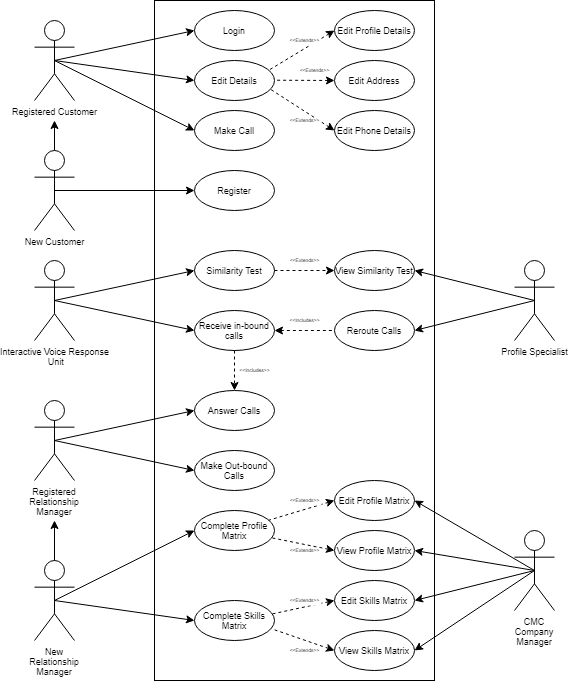

The diagram above was exported from draw.io. Its source (the exported page's mxGraphModel, read from the mxfile embedded in the PNG):
<mxGraphModel dx="1422" dy="739" grid="1" gridSize="10" guides="1" tooltips="1" connect="1" arrows="1" fold="1" page="1" pageScale="1" pageWidth="850" pageHeight="1100" math="0" shadow="0">
  <root>
    <mxCell id="0" />
    <mxCell id="1" parent="0" />
    <mxCell id="DPQ3zdD57wQ2gXuJINXN-1" value="" style="rounded=0;whiteSpace=wrap;html=1;fillColor=none;fontSize=9;" vertex="1" parent="1">
      <mxGeometry x="320" y="40" width="280" height="680" as="geometry" />
    </mxCell>
    <mxCell id="DPQ3zdD57wQ2gXuJINXN-2" value="Login" style="ellipse;whiteSpace=wrap;html=1;fillColor=none;fontSize=9;" vertex="1" parent="1">
      <mxGeometry x="360" y="50" width="80" height="40" as="geometry" />
    </mxCell>
    <mxCell id="DPQ3zdD57wQ2gXuJINXN-3" value="Edit Details" style="ellipse;whiteSpace=wrap;html=1;fillColor=none;fontSize=9;" vertex="1" parent="1">
      <mxGeometry x="360" y="100" width="80" height="40" as="geometry" />
    </mxCell>
    <mxCell id="DPQ3zdD57wQ2gXuJINXN-4" value="Register" style="ellipse;whiteSpace=wrap;html=1;fillColor=none;fontSize=9;" vertex="1" parent="1">
      <mxGeometry x="360" y="210" width="80" height="40" as="geometry" />
    </mxCell>
    <mxCell id="DPQ3zdD57wQ2gXuJINXN-5" value="Make Call" style="ellipse;whiteSpace=wrap;html=1;fillColor=none;fontSize=9;" vertex="1" parent="1">
      <mxGeometry x="360" y="150" width="80" height="40" as="geometry" />
    </mxCell>
    <mxCell id="DPQ3zdD57wQ2gXuJINXN-67" style="edgeStyle=orthogonalEdgeStyle;rounded=0;orthogonalLoop=1;jettySize=auto;html=1;exitX=1;exitY=0.5;exitDx=0;exitDy=0;entryX=0;entryY=0.5;entryDx=0;entryDy=0;fontSize=9;dashed=1;" edge="1" parent="1" source="DPQ3zdD57wQ2gXuJINXN-6" target="DPQ3zdD57wQ2gXuJINXN-7">
      <mxGeometry relative="1" as="geometry" />
    </mxCell>
    <mxCell id="DPQ3zdD57wQ2gXuJINXN-6" value="Similarity Test" style="ellipse;whiteSpace=wrap;html=1;fillColor=none;fontSize=9;" vertex="1" parent="1">
      <mxGeometry x="360" y="290" width="80" height="40" as="geometry" />
    </mxCell>
    <mxCell id="DPQ3zdD57wQ2gXuJINXN-7" value="View Similarity Test" style="ellipse;whiteSpace=wrap;html=1;fillColor=none;fontSize=9;" vertex="1" parent="1">
      <mxGeometry x="500" y="290" width="80" height="40" as="geometry" />
    </mxCell>
    <mxCell id="DPQ3zdD57wQ2gXuJINXN-8" value="Reroute Calls" style="ellipse;whiteSpace=wrap;html=1;fillColor=none;fontSize=9;" vertex="1" parent="1">
      <mxGeometry x="500" y="350" width="80" height="40" as="geometry" />
    </mxCell>
    <mxCell id="DPQ3zdD57wQ2gXuJINXN-55" style="edgeStyle=orthogonalEdgeStyle;rounded=0;orthogonalLoop=1;jettySize=auto;html=1;exitX=1;exitY=0.5;exitDx=0;exitDy=0;entryX=0;entryY=0.5;entryDx=0;entryDy=0;fontSize=9;dashed=1;startArrow=classic;startFill=1;endArrow=none;endFill=0;" edge="1" parent="1" source="DPQ3zdD57wQ2gXuJINXN-9" target="DPQ3zdD57wQ2gXuJINXN-8">
      <mxGeometry relative="1" as="geometry" />
    </mxCell>
    <mxCell id="DPQ3zdD57wQ2gXuJINXN-96" style="edgeStyle=none;rounded=0;orthogonalLoop=1;jettySize=auto;html=1;entryX=0.5;entryY=0;entryDx=0;entryDy=0;startArrow=none;startFill=0;endArrow=classic;endFill=1;fontSize=5;dashed=1;" edge="1" parent="1" source="DPQ3zdD57wQ2gXuJINXN-9" target="DPQ3zdD57wQ2gXuJINXN-13">
      <mxGeometry relative="1" as="geometry" />
    </mxCell>
    <mxCell id="DPQ3zdD57wQ2gXuJINXN-9" value="Receive in-bound calls" style="ellipse;whiteSpace=wrap;html=1;fillColor=none;fontSize=9;" vertex="1" parent="1">
      <mxGeometry x="360" y="350" width="80" height="40" as="geometry" />
    </mxCell>
    <mxCell id="DPQ3zdD57wQ2gXuJINXN-42" style="rounded=0;orthogonalLoop=1;jettySize=auto;html=1;exitX=0;exitY=0.5;exitDx=0;exitDy=0;fontSize=9;dashed=1;endArrow=none;endFill=0;startArrow=classic;startFill=1;" edge="1" parent="1" source="DPQ3zdD57wQ2gXuJINXN-10">
      <mxGeometry relative="1" as="geometry">
        <mxPoint x="440" y="119.72413793103453" as="targetPoint" />
      </mxGeometry>
    </mxCell>
    <mxCell id="DPQ3zdD57wQ2gXuJINXN-10" value="Edit Address" style="ellipse;whiteSpace=wrap;html=1;fillColor=none;fontSize=9;" vertex="1" parent="1">
      <mxGeometry x="500" y="100" width="80" height="40" as="geometry" />
    </mxCell>
    <mxCell id="DPQ3zdD57wQ2gXuJINXN-43" style="rounded=0;orthogonalLoop=1;jettySize=auto;html=1;exitX=0;exitY=0.5;exitDx=0;exitDy=0;fontSize=9;dashed=1;endArrow=none;endFill=0;entryX=0.953;entryY=0.723;entryDx=0;entryDy=0;entryPerimeter=0;startArrow=classic;startFill=1;" edge="1" parent="1" source="DPQ3zdD57wQ2gXuJINXN-11" target="DPQ3zdD57wQ2gXuJINXN-3">
      <mxGeometry relative="1" as="geometry">
        <mxPoint x="440" y="120" as="targetPoint" />
      </mxGeometry>
    </mxCell>
    <mxCell id="DPQ3zdD57wQ2gXuJINXN-11" value="Edit Phone Details" style="ellipse;whiteSpace=wrap;html=1;fillColor=none;fontSize=9;" vertex="1" parent="1">
      <mxGeometry x="500" y="150" width="80" height="40" as="geometry" />
    </mxCell>
    <mxCell id="DPQ3zdD57wQ2gXuJINXN-41" style="rounded=0;orthogonalLoop=1;jettySize=auto;html=1;exitX=0;exitY=0.5;exitDx=0;exitDy=0;entryX=0.929;entryY=0.243;entryDx=0;entryDy=0;fontSize=9;dashed=1;endArrow=none;endFill=0;entryPerimeter=0;startArrow=classic;startFill=1;" edge="1" parent="1" source="DPQ3zdD57wQ2gXuJINXN-12" target="DPQ3zdD57wQ2gXuJINXN-3">
      <mxGeometry relative="1" as="geometry" />
    </mxCell>
    <mxCell id="DPQ3zdD57wQ2gXuJINXN-70" value="&lt;&lt;Extends&gt;&gt;" style="edgeLabel;align=center;verticalAlign=middle;resizable=0;points=[];fontSize=5;" vertex="1" connectable="0" parent="DPQ3zdD57wQ2gXuJINXN-41">
      <mxGeometry x="-0.637" relative="1" as="geometry">
        <mxPoint x="-18.05" y="2.7699999999999996" as="offset" />
      </mxGeometry>
    </mxCell>
    <mxCell id="DPQ3zdD57wQ2gXuJINXN-12" value="Edit Profile Details" style="ellipse;whiteSpace=wrap;html=1;fillColor=none;fontSize=9;" vertex="1" parent="1">
      <mxGeometry x="500" y="50" width="80" height="40" as="geometry" />
    </mxCell>
    <mxCell id="DPQ3zdD57wQ2gXuJINXN-13" value="Answer Calls" style="ellipse;whiteSpace=wrap;html=1;fillColor=none;fontSize=9;" vertex="1" parent="1">
      <mxGeometry x="360" y="430" width="80" height="40" as="geometry" />
    </mxCell>
    <mxCell id="DPQ3zdD57wQ2gXuJINXN-14" value="Make Out-bound Calls" style="ellipse;whiteSpace=wrap;html=1;fillColor=none;fontSize=9;" vertex="1" parent="1">
      <mxGeometry x="360" y="490" width="80" height="40" as="geometry" />
    </mxCell>
    <mxCell id="DPQ3zdD57wQ2gXuJINXN-16" value="Complete Profile Matrix" style="ellipse;whiteSpace=wrap;html=1;fillColor=none;fontSize=9;" vertex="1" parent="1">
      <mxGeometry x="360" y="550" width="80" height="40" as="geometry" />
    </mxCell>
    <mxCell id="DPQ3zdD57wQ2gXuJINXN-17" value="Complete Skills Matrix" style="ellipse;whiteSpace=wrap;html=1;fillColor=none;fontSize=9;" vertex="1" parent="1">
      <mxGeometry x="360" y="640" width="80" height="40" as="geometry" />
    </mxCell>
    <mxCell id="DPQ3zdD57wQ2gXuJINXN-51" style="rounded=0;orthogonalLoop=1;jettySize=auto;html=1;exitX=0;exitY=0.5;exitDx=0;exitDy=0;fontSize=9;dashed=1;startArrow=classic;startFill=1;endArrow=none;endFill=0;" edge="1" parent="1" source="DPQ3zdD57wQ2gXuJINXN-18" target="DPQ3zdD57wQ2gXuJINXN-16">
      <mxGeometry relative="1" as="geometry" />
    </mxCell>
    <mxCell id="DPQ3zdD57wQ2gXuJINXN-18" value="Edit Profile Matrix" style="ellipse;whiteSpace=wrap;html=1;fillColor=none;fontSize=9;" vertex="1" parent="1">
      <mxGeometry x="500" y="520" width="80" height="40" as="geometry" />
    </mxCell>
    <mxCell id="DPQ3zdD57wQ2gXuJINXN-53" style="rounded=0;orthogonalLoop=1;jettySize=auto;html=1;exitX=0;exitY=0.5;exitDx=0;exitDy=0;entryX=0.975;entryY=0.335;entryDx=0;entryDy=0;fontSize=9;dashed=1;entryPerimeter=0;startArrow=classic;startFill=1;endArrow=none;endFill=0;" edge="1" parent="1" source="DPQ3zdD57wQ2gXuJINXN-19" target="DPQ3zdD57wQ2gXuJINXN-17">
      <mxGeometry relative="1" as="geometry" />
    </mxCell>
    <mxCell id="DPQ3zdD57wQ2gXuJINXN-19" value="Edit Skills Matrix" style="ellipse;whiteSpace=wrap;html=1;fillColor=none;fontSize=9;" vertex="1" parent="1">
      <mxGeometry x="500" y="620" width="80" height="40" as="geometry" />
    </mxCell>
    <mxCell id="DPQ3zdD57wQ2gXuJINXN-52" style="rounded=0;orthogonalLoop=1;jettySize=auto;html=1;exitX=0;exitY=0.5;exitDx=0;exitDy=0;fontSize=9;dashed=1;entryX=0.967;entryY=0.684;entryDx=0;entryDy=0;entryPerimeter=0;startArrow=classic;startFill=1;endArrow=none;endFill=0;" edge="1" parent="1" source="DPQ3zdD57wQ2gXuJINXN-20" target="DPQ3zdD57wQ2gXuJINXN-16">
      <mxGeometry relative="1" as="geometry">
        <mxPoint x="440" y="570" as="targetPoint" />
      </mxGeometry>
    </mxCell>
    <mxCell id="DPQ3zdD57wQ2gXuJINXN-20" value="View Profile Matrix" style="ellipse;whiteSpace=wrap;html=1;fillColor=none;fontSize=9;" vertex="1" parent="1">
      <mxGeometry x="500" y="570" width="80" height="40" as="geometry" />
    </mxCell>
    <mxCell id="DPQ3zdD57wQ2gXuJINXN-54" style="rounded=0;orthogonalLoop=1;jettySize=auto;html=1;exitX=0;exitY=0.5;exitDx=0;exitDy=0;fontSize=9;dashed=1;entryX=0.961;entryY=0.705;entryDx=0;entryDy=0;entryPerimeter=0;startArrow=classic;startFill=1;endArrow=none;endFill=0;" edge="1" parent="1" source="DPQ3zdD57wQ2gXuJINXN-21" target="DPQ3zdD57wQ2gXuJINXN-17">
      <mxGeometry relative="1" as="geometry">
        <mxPoint x="440" y="660" as="targetPoint" />
      </mxGeometry>
    </mxCell>
    <mxCell id="DPQ3zdD57wQ2gXuJINXN-21" value="View Skills Matrix" style="ellipse;whiteSpace=wrap;html=1;fillColor=none;fontSize=9;" vertex="1" parent="1">
      <mxGeometry x="500" y="670" width="80" height="40" as="geometry" />
    </mxCell>
    <mxCell id="DPQ3zdD57wQ2gXuJINXN-37" style="edgeStyle=orthogonalEdgeStyle;rounded=0;orthogonalLoop=1;jettySize=auto;html=1;exitX=0.5;exitY=0.5;exitDx=0;exitDy=0;exitPerimeter=0;fontSize=9;" edge="1" parent="1" source="DPQ3zdD57wQ2gXuJINXN-22" target="DPQ3zdD57wQ2gXuJINXN-4">
      <mxGeometry relative="1" as="geometry" />
    </mxCell>
    <mxCell id="DPQ3zdD57wQ2gXuJINXN-91" style="edgeStyle=orthogonalEdgeStyle;rounded=0;orthogonalLoop=1;jettySize=auto;html=1;exitX=0.5;exitY=0;exitDx=0;exitDy=0;exitPerimeter=0;endArrow=classic;endFill=1;fontSize=5;" edge="1" parent="1" source="DPQ3zdD57wQ2gXuJINXN-22">
      <mxGeometry relative="1" as="geometry">
        <mxPoint x="220" y="160" as="targetPoint" />
      </mxGeometry>
    </mxCell>
    <mxCell id="DPQ3zdD57wQ2gXuJINXN-22" value="New Customer" style="shape=umlActor;verticalLabelPosition=bottom;labelBackgroundColor=#ffffff;verticalAlign=top;html=1;outlineConnect=0;fillColor=none;fontSize=9;" vertex="1" parent="1">
      <mxGeometry x="200" y="190" width="40" height="80" as="geometry" />
    </mxCell>
    <mxCell id="DPQ3zdD57wQ2gXuJINXN-38" style="rounded=0;orthogonalLoop=1;jettySize=auto;html=1;exitX=0.5;exitY=0.5;exitDx=0;exitDy=0;exitPerimeter=0;entryX=0;entryY=0.5;entryDx=0;entryDy=0;fontSize=9;" edge="1" parent="1" source="DPQ3zdD57wQ2gXuJINXN-23" target="DPQ3zdD57wQ2gXuJINXN-2">
      <mxGeometry relative="1" as="geometry" />
    </mxCell>
    <mxCell id="DPQ3zdD57wQ2gXuJINXN-39" style="rounded=0;orthogonalLoop=1;jettySize=auto;html=1;exitX=0.5;exitY=0.5;exitDx=0;exitDy=0;exitPerimeter=0;entryX=0;entryY=0.5;entryDx=0;entryDy=0;fontSize=9;" edge="1" parent="1" source="DPQ3zdD57wQ2gXuJINXN-23" target="DPQ3zdD57wQ2gXuJINXN-3">
      <mxGeometry relative="1" as="geometry" />
    </mxCell>
    <mxCell id="DPQ3zdD57wQ2gXuJINXN-40" style="rounded=0;orthogonalLoop=1;jettySize=auto;html=1;exitX=0.5;exitY=0.5;exitDx=0;exitDy=0;exitPerimeter=0;entryX=0;entryY=0.5;entryDx=0;entryDy=0;fontSize=9;" edge="1" parent="1" source="DPQ3zdD57wQ2gXuJINXN-23" target="DPQ3zdD57wQ2gXuJINXN-5">
      <mxGeometry relative="1" as="geometry" />
    </mxCell>
    <mxCell id="DPQ3zdD57wQ2gXuJINXN-23" value="Registered Customer" style="shape=umlActor;verticalLabelPosition=bottom;labelBackgroundColor=#ffffff;verticalAlign=top;html=1;outlineConnect=0;fillColor=none;fontSize=9;" vertex="1" parent="1">
      <mxGeometry x="200" y="60" width="40" height="80" as="geometry" />
    </mxCell>
    <mxCell id="DPQ3zdD57wQ2gXuJINXN-56" style="rounded=0;orthogonalLoop=1;jettySize=auto;html=1;exitX=0.5;exitY=0.5;exitDx=0;exitDy=0;exitPerimeter=0;fontSize=9;entryX=0;entryY=0.5;entryDx=0;entryDy=0;" edge="1" parent="1" source="DPQ3zdD57wQ2gXuJINXN-24" target="DPQ3zdD57wQ2gXuJINXN-6">
      <mxGeometry relative="1" as="geometry" />
    </mxCell>
    <mxCell id="DPQ3zdD57wQ2gXuJINXN-57" style="rounded=0;orthogonalLoop=1;jettySize=auto;html=1;exitX=0.5;exitY=0.5;exitDx=0;exitDy=0;exitPerimeter=0;entryX=0;entryY=0.5;entryDx=0;entryDy=0;fontSize=9;" edge="1" parent="1" source="DPQ3zdD57wQ2gXuJINXN-24" target="DPQ3zdD57wQ2gXuJINXN-9">
      <mxGeometry relative="1" as="geometry" />
    </mxCell>
    <mxCell id="DPQ3zdD57wQ2gXuJINXN-24" value="Interactive Voice Response&lt;span style=&quot;color: rgba(0 , 0 , 0 , 0) ; font-family: monospace ; font-size: 0px ; background-color: rgb(248 , 249 , 250)&quot;&gt;%3CmxGraphModel%3E%3Croot%3E%3CmxCell%20id%3D%220%22%2F%3E%3CmxCell%20id%3D%221%22%20parent%3D%220%22%2F%3E%3CmxCell%20id%3D%222%22%20value%3D%22Registered%20Customer%22%20style%3D%22shape%3DumlActor%3BverticalLabelPosition%3Dbottom%3BlabelBackgroundColor%3D%23ffffff%3BverticalAlign%3Dtop%3Bhtml%3D1%3BoutlineConnect%3D0%3BfillColor%3Dnone%3BfontSize%3D9%3B%22%20vertex%3D%221%22%20parent%3D%221%22%3E%3CmxGeometry%20x%3D%22200%22%20y%3D%22190%22%20width%3D%2240%22%20height%3D%2280%22%20as%3D%22geometry%22%2F%3E%3C%2FmxCell%3E%3C%2Froot%3E%3C%2FmxGraphModel%3E&lt;/span&gt;&lt;br&gt;&amp;nbsp;Unit" style="shape=umlActor;verticalLabelPosition=bottom;labelBackgroundColor=#ffffff;verticalAlign=top;html=1;outlineConnect=0;fillColor=none;fontSize=9;" vertex="1" parent="1">
      <mxGeometry x="200" y="300" width="40" height="80" as="geometry" />
    </mxCell>
    <mxCell id="DPQ3zdD57wQ2gXuJINXN-47" style="rounded=0;orthogonalLoop=1;jettySize=auto;html=1;exitX=0.5;exitY=0.5;exitDx=0;exitDy=0;exitPerimeter=0;entryX=0;entryY=0.5;entryDx=0;entryDy=0;fontSize=9;" edge="1" parent="1" source="DPQ3zdD57wQ2gXuJINXN-25" target="DPQ3zdD57wQ2gXuJINXN-13">
      <mxGeometry relative="1" as="geometry" />
    </mxCell>
    <mxCell id="DPQ3zdD57wQ2gXuJINXN-48" style="rounded=0;orthogonalLoop=1;jettySize=auto;html=1;exitX=0.5;exitY=0.5;exitDx=0;exitDy=0;exitPerimeter=0;fontSize=9;entryX=0;entryY=0.5;entryDx=0;entryDy=0;" edge="1" parent="1" source="DPQ3zdD57wQ2gXuJINXN-25" target="DPQ3zdD57wQ2gXuJINXN-14">
      <mxGeometry relative="1" as="geometry" />
    </mxCell>
    <mxCell id="DPQ3zdD57wQ2gXuJINXN-25" value="Registered Relationship Manager" style="shape=umlActor;verticalLabelPosition=bottom;labelBackgroundColor=#ffffff;verticalAlign=top;html=1;outlineConnect=0;fillColor=none;fontSize=9;whiteSpace=wrap;" vertex="1" parent="1">
      <mxGeometry x="200" y="440" width="40" height="80" as="geometry" />
    </mxCell>
    <mxCell id="DPQ3zdD57wQ2gXuJINXN-49" style="rounded=0;orthogonalLoop=1;jettySize=auto;html=1;exitX=0.5;exitY=0.5;exitDx=0;exitDy=0;exitPerimeter=0;fontSize=9;entryX=0;entryY=0.5;entryDx=0;entryDy=0;" edge="1" parent="1" source="DPQ3zdD57wQ2gXuJINXN-28" target="DPQ3zdD57wQ2gXuJINXN-16">
      <mxGeometry relative="1" as="geometry" />
    </mxCell>
    <mxCell id="DPQ3zdD57wQ2gXuJINXN-50" style="rounded=0;orthogonalLoop=1;jettySize=auto;html=1;exitX=0.5;exitY=0.5;exitDx=0;exitDy=0;exitPerimeter=0;entryX=0;entryY=0.5;entryDx=0;entryDy=0;fontSize=9;" edge="1" parent="1" source="DPQ3zdD57wQ2gXuJINXN-28" target="DPQ3zdD57wQ2gXuJINXN-17">
      <mxGeometry relative="1" as="geometry" />
    </mxCell>
    <mxCell id="DPQ3zdD57wQ2gXuJINXN-89" style="edgeStyle=orthogonalEdgeStyle;rounded=0;orthogonalLoop=1;jettySize=auto;html=1;exitX=0.5;exitY=0;exitDx=0;exitDy=0;exitPerimeter=0;endArrow=classic;endFill=1;fontSize=5;" edge="1" parent="1" source="DPQ3zdD57wQ2gXuJINXN-28">
      <mxGeometry relative="1" as="geometry">
        <mxPoint x="220" y="560" as="targetPoint" />
      </mxGeometry>
    </mxCell>
    <mxCell id="DPQ3zdD57wQ2gXuJINXN-28" value="New Relationship Manager" style="shape=umlActor;verticalLabelPosition=bottom;labelBackgroundColor=#ffffff;verticalAlign=top;html=1;outlineConnect=0;fillColor=none;fontSize=9;whiteSpace=wrap;" vertex="1" parent="1">
      <mxGeometry x="200" y="600" width="40" height="80" as="geometry" />
    </mxCell>
    <mxCell id="DPQ3zdD57wQ2gXuJINXN-59" style="rounded=0;orthogonalLoop=1;jettySize=auto;html=1;exitX=0.5;exitY=0.5;exitDx=0;exitDy=0;exitPerimeter=0;entryX=1;entryY=0.5;entryDx=0;entryDy=0;fontSize=9;" edge="1" parent="1" source="DPQ3zdD57wQ2gXuJINXN-30" target="DPQ3zdD57wQ2gXuJINXN-8">
      <mxGeometry relative="1" as="geometry" />
    </mxCell>
    <mxCell id="DPQ3zdD57wQ2gXuJINXN-66" style="rounded=0;orthogonalLoop=1;jettySize=auto;html=1;exitX=0.5;exitY=0.5;exitDx=0;exitDy=0;exitPerimeter=0;entryX=1;entryY=0.5;entryDx=0;entryDy=0;fontSize=9;" edge="1" parent="1" source="DPQ3zdD57wQ2gXuJINXN-30" target="DPQ3zdD57wQ2gXuJINXN-7">
      <mxGeometry relative="1" as="geometry" />
    </mxCell>
    <mxCell id="DPQ3zdD57wQ2gXuJINXN-30" value="Profile Specialist" style="shape=umlActor;verticalLabelPosition=bottom;labelBackgroundColor=#ffffff;verticalAlign=top;html=1;outlineConnect=0;fillColor=none;fontSize=9;" vertex="1" parent="1">
      <mxGeometry x="680" y="300" width="40" height="80" as="geometry" />
    </mxCell>
    <mxCell id="DPQ3zdD57wQ2gXuJINXN-62" style="rounded=0;orthogonalLoop=1;jettySize=auto;html=1;exitX=0.5;exitY=0.5;exitDx=0;exitDy=0;exitPerimeter=0;entryX=1;entryY=0.5;entryDx=0;entryDy=0;fontSize=9;" edge="1" parent="1" source="DPQ3zdD57wQ2gXuJINXN-31" target="DPQ3zdD57wQ2gXuJINXN-20">
      <mxGeometry relative="1" as="geometry" />
    </mxCell>
    <mxCell id="DPQ3zdD57wQ2gXuJINXN-63" style="rounded=0;orthogonalLoop=1;jettySize=auto;html=1;exitX=0.5;exitY=0.5;exitDx=0;exitDy=0;exitPerimeter=0;entryX=1;entryY=0.5;entryDx=0;entryDy=0;fontSize=9;" edge="1" parent="1" source="DPQ3zdD57wQ2gXuJINXN-31" target="DPQ3zdD57wQ2gXuJINXN-19">
      <mxGeometry relative="1" as="geometry" />
    </mxCell>
    <mxCell id="DPQ3zdD57wQ2gXuJINXN-64" style="rounded=0;orthogonalLoop=1;jettySize=auto;html=1;exitX=0.5;exitY=0.5;exitDx=0;exitDy=0;exitPerimeter=0;entryX=1;entryY=0.5;entryDx=0;entryDy=0;fontSize=9;" edge="1" parent="1" source="DPQ3zdD57wQ2gXuJINXN-31" target="DPQ3zdD57wQ2gXuJINXN-21">
      <mxGeometry relative="1" as="geometry" />
    </mxCell>
    <mxCell id="DPQ3zdD57wQ2gXuJINXN-65" style="rounded=0;orthogonalLoop=1;jettySize=auto;html=1;exitX=0.5;exitY=0.5;exitDx=0;exitDy=0;exitPerimeter=0;entryX=1;entryY=0.5;entryDx=0;entryDy=0;fontSize=9;" edge="1" parent="1" source="DPQ3zdD57wQ2gXuJINXN-31" target="DPQ3zdD57wQ2gXuJINXN-18">
      <mxGeometry relative="1" as="geometry" />
    </mxCell>
    <mxCell id="DPQ3zdD57wQ2gXuJINXN-31" value="CMC Company Manager" style="shape=umlActor;verticalLabelPosition=bottom;labelBackgroundColor=#ffffff;verticalAlign=top;html=1;outlineConnect=0;fillColor=none;fontSize=9;whiteSpace=wrap;" vertex="1" parent="1">
      <mxGeometry x="680" y="570" width="40" height="80" as="geometry" />
    </mxCell>
    <mxCell id="DPQ3zdD57wQ2gXuJINXN-71" value="&lt;&lt;Extends&gt;&gt;" style="edgeLabel;align=center;verticalAlign=middle;resizable=0;points=[];fontSize=5;" vertex="1" connectable="0" parent="1">
      <mxGeometry x="480.0011526479757" y="120" as="geometry">
        <mxPoint y="-10" as="offset" />
      </mxGeometry>
    </mxCell>
    <mxCell id="DPQ3zdD57wQ2gXuJINXN-72" value="&lt;&lt;Extends&gt;&gt;" style="edgeLabel;align=center;verticalAlign=middle;resizable=0;points=[];fontSize=5;" vertex="1" connectable="0" parent="1">
      <mxGeometry x="470.0011526479757" y="170" as="geometry">
        <mxPoint y="-10" as="offset" />
      </mxGeometry>
    </mxCell>
    <mxCell id="DPQ3zdD57wQ2gXuJINXN-73" value="&lt;&lt;Extends&gt;&gt;" style="edgeLabel;align=center;verticalAlign=middle;resizable=0;points=[];fontSize=5;" vertex="1" connectable="0" parent="1">
      <mxGeometry x="470.0011526479757" y="310" as="geometry">
        <mxPoint y="-10" as="offset" />
      </mxGeometry>
    </mxCell>
    <mxCell id="DPQ3zdD57wQ2gXuJINXN-75" value="&lt;&lt;Includes&gt;&gt;" style="edgeLabel;align=center;verticalAlign=middle;resizable=0;points=[];fontSize=5;" vertex="1" connectable="0" parent="1">
      <mxGeometry x="470.0011526479757" y="370" as="geometry">
        <mxPoint y="-10" as="offset" />
      </mxGeometry>
    </mxCell>
    <mxCell id="DPQ3zdD57wQ2gXuJINXN-76" value="&lt;&lt;Extends&gt;&gt;" style="edgeLabel;align=center;verticalAlign=middle;resizable=0;points=[];fontSize=5;" vertex="1" connectable="0" parent="1">
      <mxGeometry x="470.0011526479757" y="550" as="geometry">
        <mxPoint y="-10" as="offset" />
      </mxGeometry>
    </mxCell>
    <mxCell id="DPQ3zdD57wQ2gXuJINXN-77" value="&lt;&lt;Extends&gt;&gt;" style="edgeLabel;align=center;verticalAlign=middle;resizable=0;points=[];fontSize=5;" vertex="1" connectable="0" parent="1">
      <mxGeometry x="470.0011526479757" y="600" as="geometry">
        <mxPoint y="-10" as="offset" />
      </mxGeometry>
    </mxCell>
    <mxCell id="DPQ3zdD57wQ2gXuJINXN-78" value="&lt;&lt;Extends&gt;&gt;" style="edgeLabel;align=center;verticalAlign=middle;resizable=0;points=[];fontSize=5;" vertex="1" connectable="0" parent="1">
      <mxGeometry x="470.0011526479757" y="650" as="geometry">
        <mxPoint y="-10" as="offset" />
      </mxGeometry>
    </mxCell>
    <mxCell id="DPQ3zdD57wQ2gXuJINXN-79" value="&lt;&lt;Extends&gt;&gt;" style="edgeLabel;align=center;verticalAlign=middle;resizable=0;points=[];fontSize=5;" vertex="1" connectable="0" parent="1">
      <mxGeometry x="470.0011526479757" y="700" as="geometry">
        <mxPoint y="-10" as="offset" />
      </mxGeometry>
    </mxCell>
    <mxCell id="DPQ3zdD57wQ2gXuJINXN-97" value="&lt;&lt;Includes&gt;&gt;" style="edgeLabel;align=center;verticalAlign=middle;resizable=0;points=[];fontSize=5;" vertex="1" connectable="0" parent="1">
      <mxGeometry x="420.0011526479757" y="420" as="geometry">
        <mxPoint y="-10" as="offset" />
      </mxGeometry>
    </mxCell>
  </root>
</mxGraphModel>